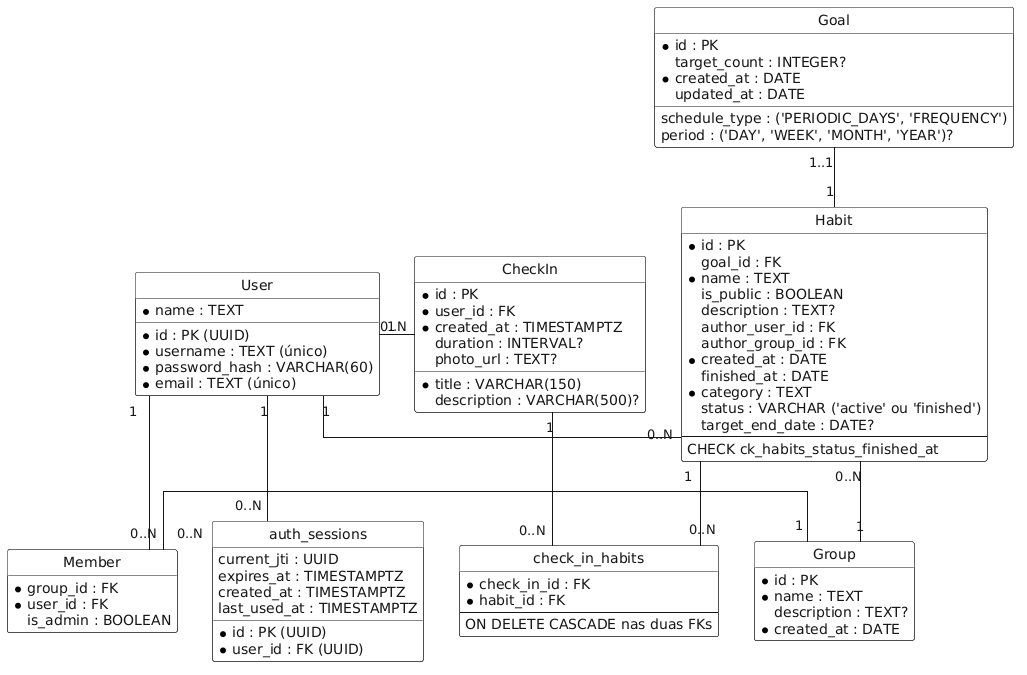

The diagram above was rendered by PlantUML. Its source (embedded in the PNG):
@startuml
skinparam BackgroundColor #FFFFFF
skinparam ArrowColor #151515
skinparam DefaultFontColor #151515
skinparam linetype ortho

skinparam class {
    BackgroundColor #FFFFFF
    BorderColor #151515
    FontColor #151515
    HeaderBackgroundColor #F9F9F9
}
hide circle
hide empty members

entity "User" as user {
  * id : PK (UUID)
  * name : TEXT
  * username : TEXT (único)
  * password_hash : VARCHAR(60)
  * email : TEXT (único)
}

entity "auth_sessions" as auth {
  * id : PK (UUID)
  * user_id : FK (UUID)
  current_jti : UUID
  expires_at : TIMESTAMPTZ
  created_at : TIMESTAMPTZ
  last_used_at : TIMESTAMPTZ
}

entity "Habit" as habit {
  * id : PK
  goal_id : FK
  * name : TEXT
  is_public : BOOLEAN
  description : TEXT?
  author_user_id : FK
  author_group_id : FK
  * created_at : DATE
  finished_at : DATE
  * category : TEXT
  status : VARCHAR ('active' ou 'finished')
  target_end_date : DATE?
  --
  CHECK ck_habits_status_finished_at
}

entity "CheckIn" as checkin {
  * id : PK
  * user_id : FK
  * title : VARCHAR(150)
  description : VARCHAR(500)?
  * created_at : TIMESTAMPTZ
  duration : INTERVAL?
  photo_url : TEXT?
}

entity "check_in_habits" as checkinhabits {
  * check_in_id : FK
  * habit_id : FK
  --
  ON DELETE CASCADE nas duas FKs
}

entity "Group" as group {
  * id : PK
  * name : TEXT
  description : TEXT?
  * created_at : DATE
}

entity "Member" as member {
  * group_id : FK
  * user_id : FK
  is_admin : BOOLEAN
}

entity "Goal" as goal {
  * id : PK
  schedule_type : ('PERIODIC_DAYS', 'FREQUENCY')
  period : ('DAY', 'WEEK', 'MONTH', 'YEAR')?
  target_count : INTEGER?
  * created_at : DATE
  updated_at : DATE
}

' Relações com direções forçadas para evitar cruzamentos
user "1" -down- "0..N" auth
user "1" -right- "0..N" checkin
user "1" -down- "0..N" member
user "1" -right- "0..N" habit

habit "1" -down- "0..N" checkinhabits
checkin "1" -right- "0..N" checkinhabits

group "1" -left- "0..N" member
group "1" -up- "0..N" habit

goal "1..1" -down- "1" habit
@enduml